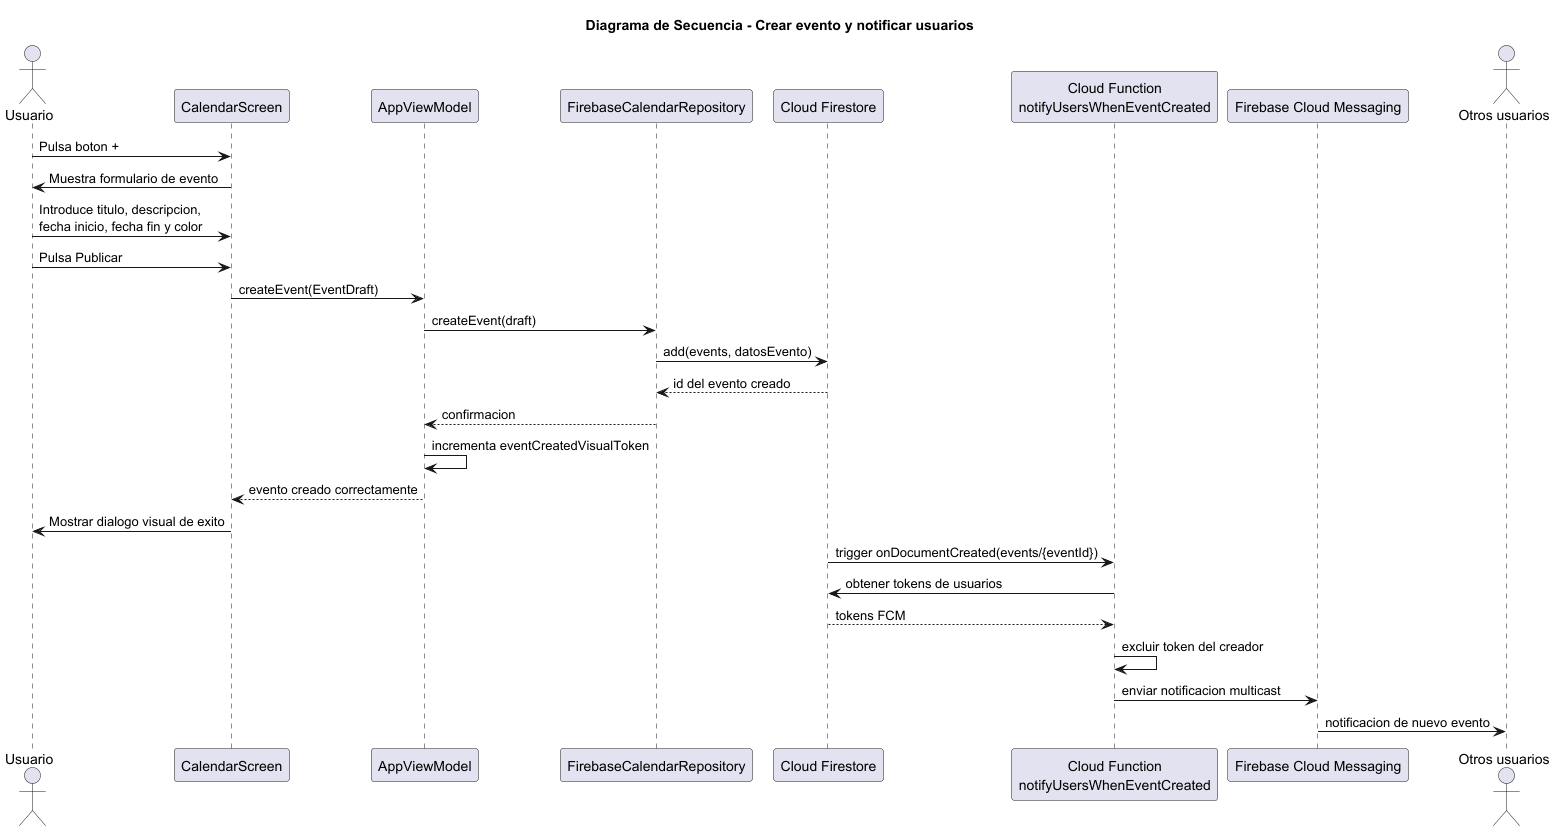

The diagram above was rendered by PlantUML. Its source (embedded in the PNG):
@startuml
title Diagrama de Secuencia - Crear evento y notificar usuarios

actor Usuario
participant "CalendarScreen" as UI
participant "AppViewModel" as VM
participant "FirebaseCalendarRepository" as Repo
participant "Cloud Firestore" as Firestore
participant "Cloud Function\nnotifyUsersWhenEventCreated" as Function
participant "Firebase Cloud Messaging" as FCM
actor "Otros usuarios" as Otros

Usuario -> UI : Pulsa boton +
UI -> Usuario : Muestra formulario de evento

Usuario -> UI : Introduce titulo, descripcion,\nfecha inicio, fecha fin y color
Usuario -> UI : Pulsa Publicar

UI -> VM : createEvent(EventDraft)
VM -> Repo : createEvent(draft)

Repo -> Firestore : add(events, datosEvento)
Firestore --> Repo : id del evento creado

Repo --> VM : confirmacion
VM -> VM : incrementa eventCreatedVisualToken
VM --> UI : evento creado correctamente
UI -> Usuario : Mostrar dialogo visual de exito

Firestore -> Function : trigger onDocumentCreated(events/{eventId})
Function -> Firestore : obtener tokens de usuarios
Firestore --> Function : tokens FCM

Function -> Function : excluir token del creador
Function -> FCM : enviar notificacion multicast
FCM -> Otros : notificacion de nuevo evento

@enduml